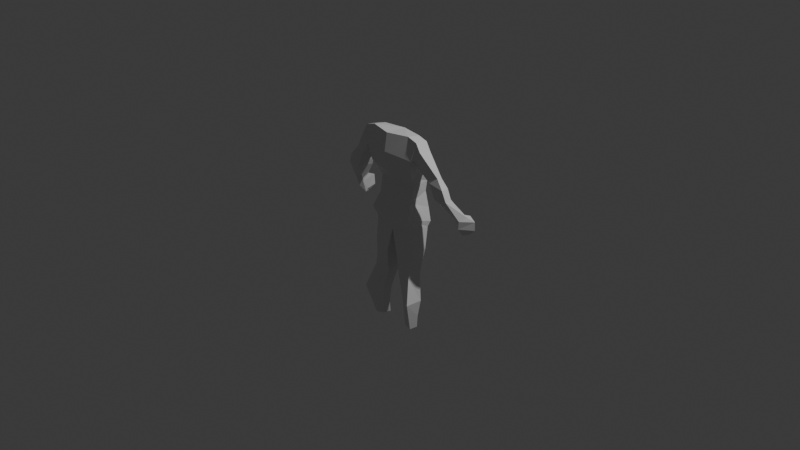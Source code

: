 # Source: character.blend  (saved by Blender 4.4.30; exported with 4.5.12 LTS)
import bpy
from mathutils import Matrix  # noqa: F401  (used for matrix-valued properties, if any)

bpy.ops.wm.read_factory_settings(use_empty=True)
scene = bpy.context.scene
scene.name = 'Scene'

# ---- collections
col_collection = bpy.data.collections.new('Collection'); scene.collection.children.link(col_collection)
col_export = bpy.data.collections.new('Export'); scene.collection.children.link(col_export)

# ---- materials (node trees are filled in below, after node groups)
mat_material = bpy.data.materials.new('Material')
mat_material.alpha_threshold = 0.0
mat_material.roughness = 0.5
mat_material.line_color = (0.0, 0.0, 0.0, 1.0)

# ---- material node trees
mat_material.use_nodes = True; mat_material.node_tree.nodes.clear()
_N = mat_material.node_tree.nodes; _L = mat_material.node_tree.links
n0 = _N.new('ShaderNodeOutputMaterial'); n0.name = 'Material Output'; n0.location = (300, 300)
n1 = _N.new('ShaderNodeBsdfPrincipled'); n1.name = 'Principled BSDF'; n1.location = (10, 300)
n1.inputs[3].default_value = 1.45
_L.new(n1.outputs[0], n0.inputs[0])
n0.is_active_output = True

# ---- world
world_world = bpy.data.worlds.new('World'); scene.world = world_world
world_world.use_nodes = True; world_world.node_tree.nodes.clear()
_N = world_world.node_tree.nodes; _L = world_world.node_tree.links
n0 = _N.new('ShaderNodeOutputWorld'); n0.name = 'World Output'; n0.location = (300, 300)
n1 = _N.new('ShaderNodeBackground'); n1.name = 'Background'; n1.location = (10, 300)
n1.inputs[0].default_value = (0.05088, 0.05088, 0.05088, 1.0)
_L.new(n1.outputs[0], n0.inputs[0])
n0.is_active_output = True
world_world.color = (0.05088, 0.05088, 0.05088)
world_world.sun_shadow_jitter_overblur = 0.0

# ---- cameras
cam_camera = bpy.data.cameras.new('Camera')
cam_camera.clip_end = 100.0
cam_camera.ortho_scale = 7.314

# ---- lights
light_light = bpy.data.lights.new('Light', 'POINT')
light_light.energy = 1000.0
light_light.shadow_soft_size = 0.1

# ---- meshes
me_cube = bpy.data.meshes.new('Cube')
me_cube.from_pydata([(-0.5363, 0.08536, 2.172), (-0.5436, 0.3997, 0.3575), (-0.5363, -0.2404, 2.227), (-0.4909, -0.1099, 0.586), (0.0, 0.497, 0.2071), (0.0, -0.3682, 2.212), (0.0, -0.2225, 0.5547), (0.0, 0.1719, 2.175), (-0.5296, -0.02087, 0.9456), (-0.598, -0.2632, 1.368), (-0.6737, -0.3018, 1.707), (-0.672, 0.2447, 1.652), (-0.5948, 0.3194, 1.368), (-0.488, 0.3551, 0.7553), (0.0, 0.5799, 1.759), (0.0, 0.5814, 1.406), (0.0, 0.5646, 0.7224), (0.0, -0.4387, 1.782), (0.0, -0.3942, 1.403), (0.0, -0.1322, 0.9045), (-0.6051, 0.3176, -0.08058), (-0.6039, -0.09398, -0.08211), (0.0, 0.4533, -0.184), (0.0, -0.2066, -0.1773), (0.0, 0.4631, -0.04689), (-0.6278, 0.3846, 0.04244), (-0.575, -0.2801, 0.2311), (0.0, -0.4278, 0.1664), (-0.5288, -0.1485, 1.176), (-0.5074, 0.3803, 1.013), (0.0, 0.5734, 1.083), (0.0, -0.2702, 1.167), (-0.5644, 0.1202, -1.264), (-0.545, -0.2273, -1.279), (-0.1902, 0.1724, -1.34), (-0.1782, -0.1751, -1.348), (-0.1512, 0.3516, -0.7606), (-0.618, 0.2331, -0.6163), (-0.617, -0.1266, -0.6176), (-0.1512, -0.2251, -0.7547), (-0.1781, 0.262, -1.131), (-0.5516, -0.177, -1.03), (-0.5618, 0.1767, -1.021), (-0.172, -0.2001, -1.132), (-0.5738, 0.03011, -2.631), (-0.576, -0.199, -2.604), (-0.3722, 0.06346, -2.619), (-0.3817, -0.165, -2.584), (-0.3024, -0.1831, -1.801), (-0.2944, 0.02842, -1.887), (-0.676, 0.04633, -1.888), (-0.7007, -0.4203, -1.843), (-0.342, -0.174, -2.192), (-0.6384, -0.3096, -2.223), (-0.3369, 0.007773, -2.287), (-0.6285, 5.244e-05, -2.294), (-1.243, 0.08955, 1.377), (-1.281, -0.08333, 1.435), (-1.099, -0.1448, 1.286), (-1.06, 0.1543, 1.288), (-0.8204, 0.2468, 1.494), (-0.8794, 0.08744, 1.91), (-0.8982, -0.2383, 1.958), (-0.8407, -0.2137, 1.566), (-0.7715, 0.08638, 2.102), (-0.7559, -0.2253, 1.708), (-0.7451, 0.2458, 1.574), (-0.7807, -0.2394, 2.153), (-1.73, 0.4047, 0.503), (-1.683, 0.1943, 0.455), (-1.509, 0.2475, 0.4523), (-1.556, 0.4579, 0.5003), (-1.536, 0.08326, 0.9689), (-1.56, -0.1019, 0.9654), (-1.222, 0.3048, 0.8982), (-1.233, -0.1212, 0.9455), (-1.464, -0.123, 1.215), (-1.159, -0.1458, 1.156), (-1.432, 0.08676, 1.203), (-1.132, 0.2461, 1.092), (-1.802, 0.5803, 0.3541), (-1.623, 0.2371, 0.2333), (-1.538, 0.2788, 0.3466), (-1.574, 0.6701, 0.4077), (-1.762, 0.6299, 0.1146), (-1.598, 0.4165, 0.01155), (-1.582, 0.4564, 0.09763), (-1.592, 0.7054, 0.1352), (-1.668, 0.6124, 0.01918), (-1.658, 0.572, 0.01066), (-1.641, 0.5809, 0.01839), (-1.651, 0.6212, 0.02691)], [], [(7, 0, 2, 5), (17, 5, 2, 10), (61, 60, 59, 56), (11, 0, 7, 14), (25, 24, 22, 20), (1, 13, 16, 4), (29, 12, 15, 30), (12, 11, 14, 15), (3, 8, 13, 1), (28, 9, 12, 29), (9, 10, 11, 12), (6, 19, 8, 3), (31, 18, 9, 28), (18, 17, 10, 9), (42, 40, 34, 32), (27, 26, 21, 23), (26, 25, 20, 21), (3, 1, 25, 26), (6, 3, 26, 27), (1, 4, 24, 25), (19, 31, 28, 8), (8, 28, 29, 13), (13, 29, 30, 16), (54, 52, 47, 46), (43, 41, 33, 35), (41, 42, 32, 33), (40, 43, 35, 34), (22, 23, 39, 36), (21, 20, 37, 38), (23, 21, 38, 39), (20, 22, 36, 37), (36, 39, 43, 40), (38, 37, 42, 41), (39, 38, 41, 43), (37, 36, 40, 42), (44, 46, 47, 45), (55, 54, 46, 44), (52, 53, 45, 47), (53, 55, 44, 45), (33, 32, 50, 51), (35, 33, 51, 48), (32, 34, 49, 50), (34, 35, 48, 49), (51, 50, 55, 53), (48, 51, 53, 52), (50, 49, 54, 55), (49, 48, 52, 54), (73, 72, 68, 69), (63, 62, 57, 58), (60, 63, 58, 59), (62, 61, 56, 57), (67, 64, 61, 62), (66, 65, 63, 60), (65, 67, 62, 63), (64, 66, 60, 61), (0, 11, 66, 64), (10, 2, 67, 65), (11, 10, 65, 66), (2, 0, 64, 67), (71, 70, 82, 83), (72, 74, 71, 68), (75, 73, 69, 70), (74, 75, 70, 71), (79, 77, 75, 74), (77, 76, 73, 75), (78, 79, 74, 72), (76, 78, 72, 73), (57, 56, 78, 76), (56, 59, 79, 78), (58, 57, 76, 77), (59, 58, 77, 79), (80, 83, 87, 84), (69, 68, 80, 81), (68, 71, 83, 80), (70, 69, 81, 82), (87, 86, 90, 91), (82, 81, 85, 86), (83, 82, 86, 87), (81, 80, 84, 85), (90, 89, 88, 91), (85, 84, 88, 89), (84, 87, 91, 88), (86, 85, 89, 90)])
_uv = me_cube.uv_layers.new(name='UVMap')
_uv.uv.foreach_set('vector', [0.75, 0.5, 0.875, 0.5, 0.875, 0.75, 0.75, 0.75, 0.5555, 0.875, 0.625, 0.875, 0.625, 1.0, 0.5555, 1.0, 0.625, 0.25, 0.5555, 0.25, 0.5555, 0.25, 0.625, 0.25, 0.5555, 0.25, 0.625, 0.25, 0.625, 0.375, 0.5555, 0.375, 0.375, 0.25, 0.375, 0.375, 0.375, 0.375, 0.375, 0.25, 0.375, 0.25, 0.4305, 0.25, 0.4305, 0.375, 0.375, 0.375, 0.4634, 0.25, 0.493, 0.25, 0.493, 0.375, 0.4634, 0.375, 0.493, 0.25, 0.5555, 0.25, 0.5555, 0.375, 0.493, 0.375, 0.375, 0.0, 0.4305, 0.0, 0.4305, 0.25, 0.375, 0.25, 0.4634, 0.0, 0.493, 0.0, 0.493, 0.25, 0.4634, 0.25, 0.493, 0.0, 0.5555, 0.0, 0.5555, 0.25, 0.493, 0.25, 0.375, 0.875, 0.4305, 0.875, 0.4305, 1.0, 0.375, 1.0, 0.4634, 0.875, 0.493, 0.875, 0.493, 1.0, 0.4634, 1.0, 0.493, 0.875, 0.5555, 0.875, 0.5555, 1.0, 0.493, 1.0, 0.375, 0.2577, 0.375, 0.3855, 0.375, 0.375, 0.375, 0.25, 0.375, 0.875, 0.375, 1.0, 0.375, 1.0, 0.375, 0.875, 0.375, 0.0, 0.375, 0.25, 0.375, 0.25, 0.375, 0.0, 0.375, 0.0, 0.375, 0.25, 0.375, 0.25, 0.375, 0.0, 0.375, 0.875, 0.375, 1.0, 0.375, 1.0, 0.375, 0.875, 0.375, 0.25, 0.375, 0.375, 0.375, 0.375, 0.375, 0.25, 0.4305, 0.875, 0.4634, 0.875, 0.4634, 1.0, 0.4305, 1.0, 0.4305, 0.0, 0.4634, 0.0, 0.4634, 0.25, 0.4305, 0.25, 0.4305, 0.25, 0.4634, 0.25, 0.4634, 0.375, 0.4305, 0.375, 0.0, 0.0, 0.0, 0.0, 0.0, 0.0, 0.0, 0.0, 0.375, 0.8658, 0.375, 0.9933, 0.375, 1.0, 0.375, 0.875, 0.375, 0.00887, 0.375, 0.2577, 0.375, 0.25, 0.375, 0.0, 0.0, 0.0, 0.0, 0.0, 0.0, 0.0, 0.0, 0.0, 0.0, 0.0, 0.0, 0.0, 0.0, 0.0, 0.0, 0.0, 0.375, 0.0, 0.375, 0.25, 0.375, 0.25, 0.375, 0.0, 0.375, 0.875, 0.375, 1.0, 0.375, 1.0, 0.375, 0.875, 0.375, 0.25, 0.375, 0.375, 0.375, 0.375, 0.375, 0.25, 0.0, 0.0, 0.0, 0.0, 0.0, 0.0, 0.0, 0.0, 0.375, 0.0, 0.375, 0.25, 0.375, 0.2577, 0.375, 0.00887, 0.375, 0.875, 0.375, 1.0, 0.375, 0.9933, 0.375, 0.8658, 0.375, 0.25, 0.375, 0.375, 0.375, 0.3855, 0.375, 0.2577, 0.125, 0.5, 0.25, 0.5, 0.25, 0.75, 0.125, 0.75, 0.375, 0.25, 0.375, 0.375, 0.375, 0.375, 0.375, 0.25, 0.375, 0.875, 0.375, 1.0, 0.375, 1.0, 0.375, 0.875, 0.375, 0.0, 0.375, 0.25, 0.375, 0.25, 0.375, 0.0, 0.375, 0.0, 0.375, 0.25, 0.375, 0.25, 0.375, 0.0, 0.375, 0.875, 0.375, 1.0, 0.375, 1.0, 0.375, 0.875, 0.375, 0.25, 0.375, 0.375, 0.375, 0.375, 0.375, 0.25, 0.0, 0.0, 0.0, 0.0, 0.0, 0.0, 0.0, 0.0, 0.375, 0.0, 0.375, 0.25, 0.375, 0.25, 0.375, 0.0, 0.375, 0.875, 0.375, 1.0, 0.375, 1.0, 0.375, 0.875, 0.375, 0.25, 0.375, 0.375, 0.375, 0.375, 0.375, 0.25, 0.0, 0.0, 0.0, 0.0, 0.0, 0.0, 0.0, 0.0, 0.875, 0.75, 0.875, 0.5, 0.875, 0.5, 0.875, 0.75, 0.5555, 1.0, 0.625, 1.0, 0.625, 1.0, 0.5555, 1.0, 0.5555, 0.25, 0.5555, 0.0, 0.5555, 0.0, 0.5555, 0.25, 0.875, 0.75, 0.875, 0.5, 0.875, 0.5, 0.875, 0.75, 0.875, 0.75, 0.875, 0.5, 0.875, 0.5, 0.875, 0.75, 0.5555, 0.25, 0.5555, 0.0, 0.5555, 0.0, 0.5555, 0.25, 0.5555, 1.0, 0.625, 1.0, 0.625, 1.0, 0.5555, 1.0, 0.625, 0.25, 0.5555, 0.25, 0.5555, 0.25, 0.625, 0.25, 0.625, 0.25, 0.5555, 0.25, 0.5555, 0.25, 0.625, 0.25, 0.5555, 1.0, 0.625, 1.0, 0.625, 1.0, 0.5555, 1.0, 0.5555, 0.25, 0.5555, 0.0, 0.5555, 0.0, 0.5555, 0.25, 0.875, 0.75, 0.875, 0.5, 0.875, 0.5, 0.875, 0.75, 0.5555, 0.25, 0.5555, 0.0, 0.5555, 0.0, 0.5555, 0.25, 0.625, 0.25, 0.5555, 0.25, 0.5555, 0.25, 0.625, 0.25, 0.5555, 1.0, 0.625, 1.0, 0.625, 1.0, 0.5555, 1.0, 0.5555, 0.25, 0.5555, 0.0, 0.5555, 0.0, 0.5555, 0.25, 0.5555, 0.25, 0.5555, 0.0, 0.5555, 0.0, 0.5555, 0.25, 0.5555, 1.0, 0.625, 1.0, 0.625, 1.0, 0.5555, 1.0, 0.625, 0.25, 0.5555, 0.25, 0.5555, 0.25, 0.625, 0.25, 0.875, 0.75, 0.875, 0.5, 0.875, 0.5, 0.875, 0.75, 0.875, 0.75, 0.875, 0.5, 0.875, 0.5, 0.875, 0.75, 0.625, 0.25, 0.5555, 0.25, 0.5555, 0.25, 0.625, 0.25, 0.5555, 1.0, 0.625, 1.0, 0.625, 1.0, 0.5555, 1.0, 0.5555, 0.25, 0.5555, 0.0, 0.5555, 0.0, 0.5555, 0.25, 0.625, 0.25, 0.5555, 0.25, 0.5555, 0.25, 0.625, 0.25, 0.875, 0.75, 0.875, 0.5, 0.875, 0.5, 0.875, 0.75, 0.625, 0.25, 0.5555, 0.25, 0.5555, 0.25, 0.625, 0.25, 0.5555, 1.0, 0.625, 1.0, 0.625, 1.0, 0.5555, 1.0, 0.5555, 0.25, 0.5555, 0.0, 0.5555, 0.0, 0.5555, 0.25, 0.5555, 1.0, 0.625, 1.0, 0.625, 1.0, 0.5555, 1.0, 0.5555, 0.25, 0.5555, 0.0, 0.5555, 0.0, 0.5555, 0.25, 0.875, 0.75, 0.875, 0.5, 0.875, 0.5, 0.875, 0.75, 0.5555, 0.0, 0.625, 0.0, 0.625, 0.25, 0.5555, 0.25, 0.875, 0.75, 0.875, 0.5, 0.875, 0.5, 0.875, 0.75, 0.625, 0.25, 0.5555, 0.25, 0.5555, 0.25, 0.625, 0.25, 0.5555, 1.0, 0.625, 1.0, 0.625, 1.0, 0.5555, 1.0])
me_cube.materials.append(mat_material)
me_cube.use_mirror_vertex_groups = False
me_cube.update()

# ---- objects
ob_character = bpy.data.objects.new('Character', me_cube)
ob_light = bpy.data.objects.new('Light', light_light)
ob_camera = bpy.data.objects.new('Camera', cam_camera)
ob_empty = bpy.data.objects.new('Empty', None)
ob_empty_001 = bpy.data.objects.new('Empty.001', None)

# ---- transforms, parenting, visibility, modifiers, constraints
ob_character.location = (0.0, 0.0, 0.0)
ob_character.scale = (0.4449, 0.4449, 0.4449)
ob_character.lock_rotations_4d = False
ob_character.empty_display_type = 'ARROWS'
ob_character.lineart.crease_threshold = 0.0
_m = ob_character.modifiers.new('Mirror', 'MIRROR')
ob_light.location = (4.076, 1.005, 5.904)
ob_light.rotation_euler = (0.6503, 0.05522, 1.866)
ob_light.lock_rotations_4d = False
ob_light.empty_display_type = 'ARROWS'
ob_light.color = (0.0, 0.0, 0.0, 0.0)
ob_light.lineart.crease_threshold = 0.0
ob_camera.location = (7.359, -6.926, 4.958)
ob_camera.rotation_euler = (1.109, 0.0, 0.8149)
ob_camera.lock_rotations_4d = False
ob_camera.empty_display_type = 'ARROWS'
ob_camera.color = (0.0, 0.0, 0.0, 0.0)
ob_camera.display_type = 'WIRE'
ob_camera.lineart.crease_threshold = 0.0
ob_empty.location = (-1.476, -6.424, 0.0655)
ob_empty.rotation_euler = (1.571, 0.0, 3.142)
ob_empty.empty_display_type = 'IMAGE'
ob_empty.empty_display_size = 5.0
ob_empty.use_empty_image_alpha = True
ob_empty.color = (1.0, 1.0, 1.0, 0.25)
ob_empty_001.location = (6.571, 0.4874, 0.04315)
ob_empty_001.rotation_euler = (1.571, 0.0, 4.712)
ob_empty_001.empty_display_type = 'IMAGE'
ob_empty_001.empty_display_size = 5.0
ob_empty_001.empty_image_depth = 'FRONT'
ob_empty_001.use_empty_image_alpha = True
ob_empty_001.color = (1.0, 1.0, 1.0, 0.25)

# ---- collection membership
col_collection.objects.link(ob_character)
col_collection.objects.link(ob_light)
col_collection.objects.link(ob_camera)
col_collection.objects.link(ob_empty)
col_collection.objects.link(ob_empty_001)

# ---- scene / render settings (as saved in the file)
scene.camera = ob_camera
scene.frame_start = 1; scene.frame_end = 250; scene.frame_set(1)
scene.render.engine = 'BLENDER_EEVEE_NEXT'
bpy.context.view_layer.update()
